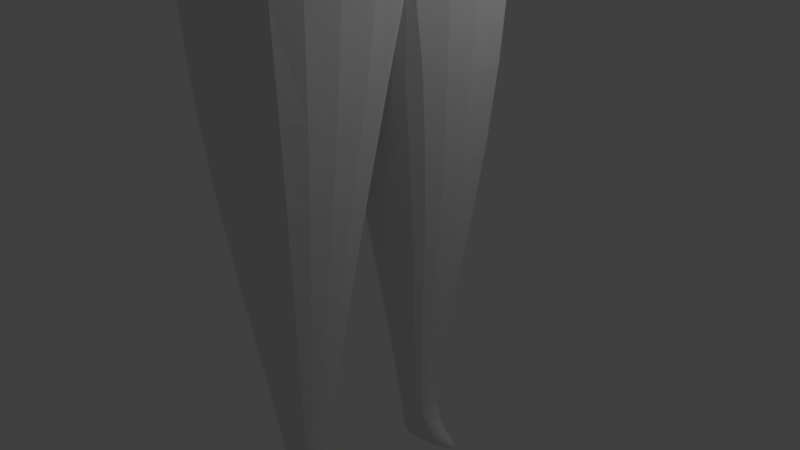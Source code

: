 # Source: ejercicio5.blend  (saved by Blender 2.79.0; exported with 4.5.12 LTS)
import bpy
from mathutils import Matrix  # noqa: F401  (used for matrix-valued properties, if any)

bpy.ops.wm.read_factory_settings(use_empty=True)
scene = bpy.context.scene
scene.name = 'Scene'

# ---- collections
col_collection_1 = bpy.data.collections.new('Collection 1'); scene.collection.children.link(col_collection_1)

# ---- materials (node trees are filled in below, after node groups)
mat_material = bpy.data.materials.new('Material')
mat_material.alpha_threshold = 0.0
mat_material.use_transparent_shadow = False
mat_material.roughness = 0.5
mat_material.line_color = (0.0, 0.0, 0.0, 1.0)

# ---- material node trees

# ---- world
world_world = bpy.data.worlds.new('World'); scene.world = world_world
world_world.color = (0.05088, 0.05088, 0.05088)
world_world.use_sun_shadow = False
world_world.sun_shadow_jitter_overblur = 0.0
world_world.cycles.sampling_method = 'MANUAL'

# ---- cameras
cam_camera = bpy.data.cameras.new('Camera')
cam_camera.clip_end = 100.0
cam_camera.lens = 35.0
cam_camera.sensor_width = 32.0
cam_camera.sensor_height = 18.0
cam_camera.ortho_scale = 7.314
cam_camera.dof.focus_distance = 0.0
cam_camera.dof.aperture_fstop = 128.0

# ---- lights
light_lamp = bpy.data.lights.new('Lamp', 'POINT')
light_lamp.transmission_factor = 0.0
light_lamp.cutoff_distance = 30.0
light_lamp.energy = 100.0
light_lamp.shadow_buffer_clip_start = 1.001
light_lamp.shadow_soft_size = 0.1
light_lamp.shadow_maximum_resolution = 0.006
light_lamp.use_absolute_resolution = True

# ---- meshes
me_cube = bpy.data.meshes.new('Cube')
me_cube.from_pydata([(1.125, 1.921, -0.8978), (1.125, -0.07917, -0.8978), (-0.8749, -0.07917, -0.8978), (-0.8749, 1.921, -0.8978), (1.125, 1.921, 1.102), (1.125, -0.07917, 1.102), (-0.8749, -0.07917, 1.102), (-0.8749, 1.921, 1.102), (1.125, 1.921, 0.5242), (1.125, -0.07917, 0.5242), (-0.8749, -0.07917, 0.5242), (-0.8749, 1.921, 0.5242), (0.5664, 5.161, 0.6857), (0.5664, 5.161, 0.9408), (-0.3162, 5.161, 0.6857), (-0.3162, 5.161, 0.9408), (0.2894, 6.542, 0.7657), (0.2894, 6.542, 0.8607), (-0.03925, 6.542, 0.7657), (-0.03925, 6.542, 0.8607), (0.4883, 7.049, 0.7083), (0.4883, 7.049, 0.9182), (-0.2381, 7.049, 0.7083), (-0.2381, 7.049, 0.9182), (1.125, 1.921, 0.8306), (1.125, -0.07917, 0.8306), (-0.8749, -0.07917, 0.8306), (-0.8749, 1.921, 0.8306), (0.5664, 5.161, 0.8209), (-0.3162, 5.161, 0.8209), (0.2894, 6.542, 0.8161), (-0.03925, 6.542, 0.8161), (0.4883, 7.049, 0.8195), (-0.2381, 7.049, 0.8195), (0.2262, 1.921, -0.8978), (0.2262, -0.07917, -0.8978), (0.2262, 1.921, 1.102), (0.2262, 1.921, 0.5242), (0.1697, 5.161, 0.9408), (0.1697, 5.161, 0.6857), (0.1417, 6.542, 0.8607), (0.1417, 6.542, 0.7657), (0.1618, 7.049, 0.9182), (0.1618, 7.049, 0.7083), (0.1618, 7.049, 0.8195), (0.4014, 7.595, 0.8458), (0.4014, 7.595, 0.8919), (0.2487, 7.595, 0.8919), (0.2487, 7.595, 0.8458), (-0.1342, 7.542, 0.8452), (-0.1342, 7.542, 0.8925), (0.05791, 7.542, 0.8925), (0.05791, 7.542, 0.8452), (0.4594, 7.445, 0.7181), (0.4594, 7.445, 0.8097), (0.1907, 7.445, 0.7181), (0.1907, 7.445, 0.8097), (0.5622, 1.338, -1.858), (0.5622, 0.5034, -1.858), (0.187, 1.338, -1.858), (-0.2728, 1.338, -1.858), (0.187, 0.5034, -1.858), (-0.2728, 0.5034, -1.858), (0.3198, 1.087, -2.343), (0.3198, 0.7542, -2.343), (0.17, 1.087, -2.343), (-0.01343, 1.087, -2.343), (0.17, 0.7542, -2.343), (-0.01343, 0.7542, -2.343), (0.3198, 1.087, -2.438), (0.3198, 0.7542, -2.438), (0.17, 1.087, -2.438), (-0.01344, 1.087, -2.438), (0.17, 0.7542, -2.438), (-0.01344, 0.7542, -2.438), (0.8721, 0.9879, -2.372), (0.8721, 0.8537, -2.372), (0.8721, 0.9879, -2.41), (0.8721, 0.8537, -2.41), (1.125, 0.8734, 1.102), (-0.8749, 0.9601, 1.102), (1.125, 0.8734, 1.286), (1.125, -0.07917, 1.286), (-0.8749, -0.07917, 1.286), (-0.8749, 0.9601, 1.286), (1.324, 0.9861, 1.478), (1.324, -0.1601, 1.478), (-1.082, -0.1601, 1.478), (-1.082, 1.09, 1.478), (1.324, 0.9861, 1.626), (1.324, -0.1601, 1.626), (-1.082, -0.1601, 1.626), (-1.082, 1.09, 1.626), (1.087, 0.8519, 1.787), (1.087, -0.0637, 1.787), (0.2231, -0.0637, 1.787), (-0.8353, -0.0637, 1.787), (-0.8353, 0.9352, 1.787)], [], [(39, 14, 18, 41, 16, 12), (38, 13, 17, 40, 19, 15), (24, 8, 12, 28, 13, 4), (27, 7, 15, 29, 14, 11), (0, 1, 58, 57), (36, 7, 80, 79, 4), (2, 10, 11, 3), (0, 8, 9, 1), (37, 11, 14, 39, 12, 8), (28, 12, 16, 30, 17, 13), (34, 3, 11, 37, 8, 0), (26, 6, 80, 7, 27, 11, 10), (41, 18, 22, 43), (29, 15, 19, 31, 18, 14), (46, 45, 48, 47), (44, 43, 22, 33), (31, 19, 23, 33), (40, 17, 21, 42), (30, 16, 20, 32), (17, 30, 32, 21), (18, 31, 33, 22), (42, 44, 52, 51), (44, 42, 47, 48), (19, 40, 42, 23), (16, 41, 43, 20), (43, 44, 56, 55), (21, 32, 45, 46), (51, 52, 49, 50), (24, 4, 79, 5, 25, 9, 8), (23, 42, 51, 50), (33, 23, 50, 49), (42, 21, 46, 47), (44, 33, 49, 52), (32, 44, 48, 45), (36, 4, 13, 38, 15, 7), (54, 53, 55, 56), (20, 43, 55, 53), (32, 20, 53, 54), (44, 32, 54, 56), (58, 61, 67, 64), (2, 3, 60, 62), (1, 35, 61, 58), (35, 2, 62, 61), (3, 34, 59, 60), (34, 0, 57, 59), (65, 63, 69, 71), (62, 60, 66, 68), (60, 59, 65, 66), (59, 57, 63, 65), (61, 62, 68, 67), (57, 58, 64, 63), (73, 74, 72, 71, 69, 70), (67, 68, 74, 73), (63, 64, 76, 75), (64, 67, 73, 70), (68, 66, 72, 74), (66, 65, 71, 72), (75, 76, 78, 77), (64, 70, 78, 76), (69, 63, 75, 77), (70, 69, 77, 78), (81, 84, 88, 85), (80, 6, 83, 84), (5, 79, 81, 82), (79, 80, 84, 81), (88, 87, 91, 92), (82, 81, 85, 86), (84, 83, 87, 88), (89, 92, 97, 93), (85, 88, 92, 89), (86, 85, 89, 90), (93, 97, 96, 95, 94), (90, 89, 93, 94), (92, 91, 96, 97)])
me_cube.materials.append(mat_material)
me_cube.use_remesh_preserve_volume = False
me_cube.use_remesh_preserve_attributes = False
me_cube.use_mirror_vertex_groups = False
me_cube.update()

# ---- objects
ob_cube = bpy.data.objects.new('Cube', me_cube)
ob_lamp = bpy.data.objects.new('Lamp', light_lamp)
ob_camera = bpy.data.objects.new('Camera', cam_camera)

# ---- transforms, parenting, visibility, modifiers, constraints
ob_cube.location = (0.6692, -0.8294, 6.945)
ob_cube.scale = (1.0, 1.0, 3.862)
ob_cube.lock_rotations_4d = False
ob_cube.empty_display_type = 'ARROWS'
ob_cube.lineart.crease_threshold = 0.0
_m = ob_cube.modifiers.new('Mirror', 'MIRROR')
_m.use_axis = (False, True, False)
_m = ob_cube.modifiers.new('Subsurf', 'SUBSURF')
_m.uv_smooth = 'PRESERVE_CORNERS'
_m.quality = 2
_m.levels = 3
_m.show_only_control_edges = False
ob_lamp.location = (4.076, 1.005, 5.904)
ob_lamp.rotation_euler = (0.6503, 0.05522, 1.866)
ob_lamp.lock_rotations_4d = False
ob_lamp.empty_display_type = 'ARROWS'
ob_lamp.color = (0.0, 0.0, 0.0, 0.0)
ob_lamp.lineart.crease_threshold = 0.0
ob_camera.location = (7.481, -6.508, 5.344)
ob_camera.rotation_euler = (1.109, 0.0, 0.8149)
ob_camera.lock_rotations_4d = False
ob_camera.empty_display_type = 'ARROWS'
ob_camera.color = (0.0, 0.0, 0.0, 0.0)
ob_camera.display_type = 'WIRE'
ob_camera.lineart.crease_threshold = 0.0

# ---- collection membership
col_collection_1.objects.link(ob_cube)
col_collection_1.objects.link(ob_lamp)
col_collection_1.objects.link(ob_camera)

# ---- scene / render settings (as saved in the file)
scene.camera = ob_camera
scene.frame_start = 1; scene.frame_end = 250; scene.frame_set(1)
scene.render.engine = 'BLENDER_EEVEE_NEXT'
scene.render.resolution_percentage = 50
scene.render.dither_intensity = 0.0
scene.cycles.use_denoising = False
scene.cycles.samples = 128
scene.cycles.sampling_pattern = 'TABULATED_SOBOL'
scene.cycles.use_adaptive_sampling = False
scene.cycles.use_light_tree = False
scene.cycles.blur_glossy = 0.0
scene.cycles.sample_clamp_indirect = 0.0
scene.view_settings.view_transform = 'Standard'
bpy.context.view_layer.update()
